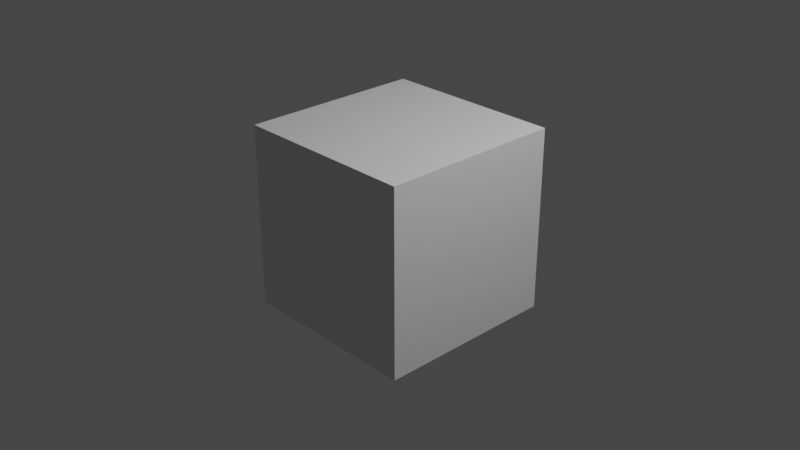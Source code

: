 # Source: monkey.blend  (saved by Blender 3.4.6; exported with 4.5.12 LTS)
import bpy
from mathutils import Matrix  # noqa: F401  (used for matrix-valued properties, if any)

bpy.ops.wm.read_factory_settings(use_empty=True)
scene = bpy.context.scene
scene.name = 'Scene'

# ---- collections
col_collection = bpy.data.collections.new('Collection'); scene.collection.children.link(col_collection)

# ---- materials (node trees are filled in below, after node groups)
mat_material = bpy.data.materials.new('Material')
mat_material.alpha_threshold = 0.0
mat_material.use_transparent_shadow = False
mat_material.roughness = 0.5
mat_material.line_color = (0.0, 0.0, 0.0, 1.0)

# ---- material node trees
mat_material.use_nodes = True; mat_material.node_tree.nodes.clear()
_N = mat_material.node_tree.nodes; _L = mat_material.node_tree.links
n0 = _N.new('ShaderNodeOutputMaterial'); n0.name = 'Material Output'; n0.location = (300, 300)
n1 = _N.new('ShaderNodeBsdfPrincipled'); n1.name = 'Principled BSDF'; n1.location = (10, 300)
n1.distribution = 'GGX'
n1.subsurface_method = 'RANDOM_WALK_SKIN'
n1.inputs[3].default_value = 1.45
n1.inputs[27].default_value = (0.0, 0.0, 0.0, 1.0)
n1.inputs[28].default_value = 1.0
_L.new(n1.outputs[0], n0.inputs[0])
n0.is_active_output = True

# ---- world
world_world = bpy.data.worlds.new('World'); scene.world = world_world
world_world.use_nodes = True; world_world.node_tree.nodes.clear()
_N = world_world.node_tree.nodes; _L = world_world.node_tree.links
n0 = _N.new('ShaderNodeOutputWorld'); n0.name = 'World Output'; n0.location = (300, 300)
n1 = _N.new('ShaderNodeBackground'); n1.name = 'Background'; n1.location = (10, 300)
n1.inputs[0].default_value = (0.05088, 0.05088, 0.05088, 1.0)
_L.new(n1.outputs[0], n0.inputs[0])
n0.is_active_output = True
world_world.color = (0.05088, 0.05088, 0.05088)
world_world.use_sun_shadow = False
world_world.sun_shadow_jitter_overblur = 0.0

# ---- cameras
cam_camera = bpy.data.cameras.new('Camera')
cam_camera.clip_end = 100.0
cam_camera.ortho_scale = 7.314

# ---- lights
light_light = bpy.data.lights.new('Light', 'POINT')
light_light.transmission_factor = 0.0
light_light.energy = 1000.0
light_light.shadow_soft_size = 0.1
light_light.shadow_maximum_resolution = 0.006
light_light.use_absolute_resolution = True

# ---- meshes
me_cube = bpy.data.meshes.new('Cube')
me_cube.from_pydata([(1.0, 1.0, 1.0), (1.0, 1.0, -1.0), (1.0, -1.0, 1.0), (1.0, -1.0, -1.0), (-1.0, 1.0, 1.0), (-1.0, 1.0, -1.0), (-1.0, -1.0, 1.0), (-1.0, -1.0, -1.0)], [], [(0, 4, 6, 2), (3, 2, 6, 7), (7, 6, 4, 5), (5, 1, 3, 7), (1, 0, 2, 3), (5, 4, 0, 1)])
_uv = me_cube.uv_layers.new(name='UVMap')
_uv.uv.foreach_set('vector', [0.625, 0.5, 0.875, 0.5, 0.875, 0.75, 0.625, 0.75, 0.375, 0.75, 0.625, 0.75, 0.625, 1.0, 0.375, 1.0, 0.375, 0.0, 0.625, 0.0, 0.625, 0.25, 0.375, 0.25, 0.125, 0.5, 0.375, 0.5, 0.375, 0.75, 0.125, 0.75, 0.375, 0.5, 0.625, 0.5, 0.625, 0.75, 0.375, 0.75, 0.375, 0.25, 0.625, 0.25, 0.625, 0.5, 0.375, 0.5])
me_cube.materials.append(mat_material)
me_cube.use_mirror_vertex_groups = False
me_cube.update()

# ---- objects
ob_cube = bpy.data.objects.new('Cube', me_cube)
ob_light = bpy.data.objects.new('Light', light_light)
ob_camera = bpy.data.objects.new('Camera', cam_camera)

# ---- transforms, parenting, visibility, modifiers, constraints
ob_cube.location = (0.0, 0.0, 0.0)
ob_cube.lock_rotations_4d = False
ob_cube.empty_display_type = 'ARROWS'
ob_cube.lineart.crease_threshold = 0.0
ob_light.location = (4.076, 1.005, 5.904)
ob_light.rotation_euler = (0.6503, 0.05522, 1.866)
ob_light.lock_rotations_4d = False
ob_light.empty_display_type = 'ARROWS'
ob_light.color = (0.0, 0.0, 0.0, 0.0)
ob_light.lineart.crease_threshold = 0.0
ob_camera.location = (7.359, -6.926, 4.958)
ob_camera.rotation_euler = (1.109, 0.0, 0.8149)
ob_camera.lock_rotations_4d = False
ob_camera.empty_display_type = 'ARROWS'
ob_camera.color = (0.0, 0.0, 0.0, 0.0)
ob_camera.display_type = 'WIRE'
ob_camera.lineart.crease_threshold = 0.0

# ---- collection membership
col_collection.objects.link(ob_cube)
col_collection.objects.link(ob_light)
col_collection.objects.link(ob_camera)

# ---- scene / render settings (as saved in the file)
scene.camera = ob_camera
scene.frame_start = 1; scene.frame_end = 250; scene.frame_set(1)
scene.render.engine = 'BLENDER_EEVEE_NEXT'
scene.cycles.sampling_pattern = 'TABULATED_SOBOL'
scene.cycles.use_light_tree = False
scene.view_settings.view_transform = 'Filmic'
bpy.context.view_layer.update()

